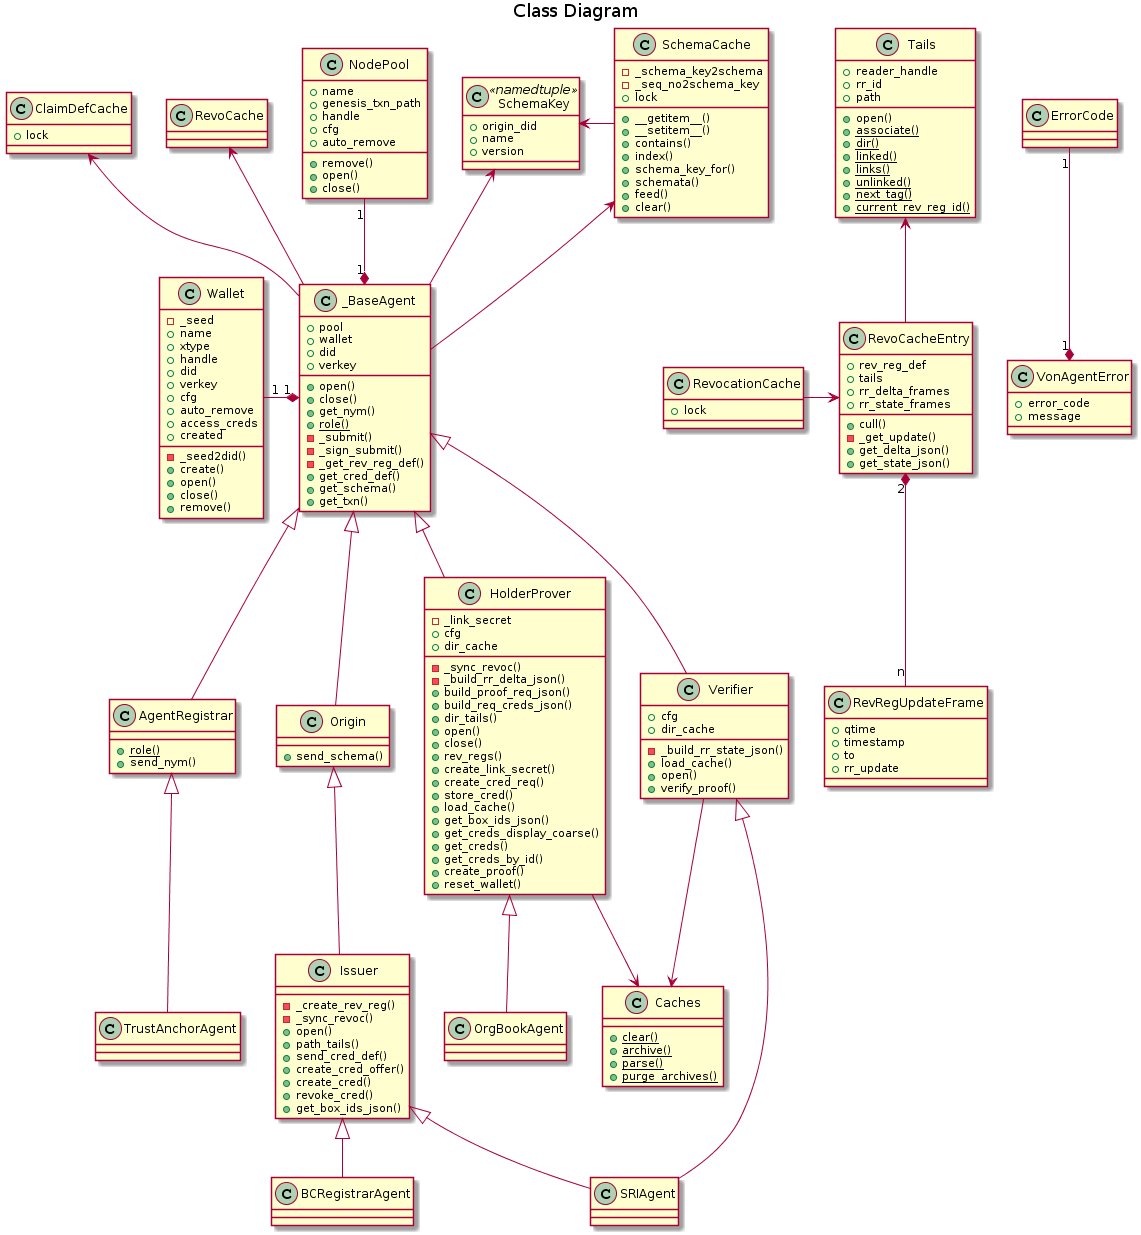

The diagram above was rendered by PlantUML. Its source (embedded in the PNG):
@startuml

title Class Diagram

class ErrorCode {
}

class VonAgentError {
    +error_code
    +message
}

class SchemaKey << namedtuple >> {
    +origin_did
    +name
    +version
}

class SchemaCache {
    -_schema_key2schema
    -_seq_no2schema_key
    +lock
    +__getitem__()
    +__setitem__()
    +contains()
    +index()
    +schema_key_for()
    +schemata()
    +feed()
    +clear()
}

class ClaimDefCache{
    +lock
}

class Tails {
    +reader_handle
    +rr_id
    +path
    +open()
    {static} +associate()
    {static} +dir()
    {static} +linked()
    {static} +links()
    {static} +unlinked()
    {static} +next_tag()
    {static} +current_rev_reg_id()
}

class RevoCacheEntry {
    +rev_reg_def
    +tails
    +cull()
    -_get_update()
    +rr_delta_frames
    +rr_state_frames
    +get_delta_json()
    +get_state_json()
}

class RevRegUpdateFrame {
    +qtime
    +timestamp
    +to
    +rr_update
}

class RevocationCache {
    +lock
}

class Caches {
    {static} +clear()
    {static} +archive()
    {static} +parse()
    {static} +purge_archives()
}

class Wallet {
    -_seed2did()
    -_seed
    +name
    +xtype
    +handle
    +did
    +verkey
    +cfg
    +auto_remove
    +access_creds
    +created
    +create()
    +open()
    +close()
    +remove()
}

class NodePool {
    +name
    +genesis_txn_path
    +handle
    +cfg
    +auto_remove
    +remove()
    +open()
    +close()
}

class _BaseAgent {
    +pool
    +wallet
    +did
    +verkey
    +open()
    +close()
    +get_nym()
    {static} +role()
    -_submit()
    -_sign_submit()
    -_get_rev_reg_def()
    +get_cred_def()
    +get_schema()
    +get_txn()
}

class AgentRegistrar {
    {static} +role()
    +send_nym()
}

class Origin {
    +send_schema()
}

class Issuer {
    -_create_rev_reg()
    -_sync_revoc()
    +open()
    +path_tails()
    +send_cred_def()
    +create_cred_offer()
    +create_cred()
    +revoke_cred()
    +get_box_ids_json()
}

class HolderProver {
    -_link_secret
    -_sync_revoc()
    -_build_rr_delta_json()
    +cfg
    +dir_cache
    +build_proof_req_json()
    +build_req_creds_json()
    +dir_tails()
    +open()
    +close()
    +rev_regs()
    +create_link_secret()
    +create_cred_req()
    +store_cred()
    +load_cache()
    +get_box_ids_json()
    +get_creds_display_coarse()
    +get_creds()
    +get_creds_by_id()
    +create_proof()
    +reset_wallet()
}

class Verifier {
    -_build_rr_state_json()
    +cfg
    +dir_cache
    +load_cache()
    +open()
    +verify_proof()
}

class TrustAnchorAgent {
}

class SRIAgent {
}

class BCRegistrarAgent {
}

class OrgBookAgent {
}

VonAgentError "1" *-up- "1" ErrorCode
SchemaCache -left-> SchemaKey
_BaseAgent -left-> SchemaKey

_BaseAgent -up-> SchemaCache
_BaseAgent "1" *-left- "1" Wallet
_BaseAgent "1" *-up- "1" NodePool

RevoCacheEntry -up-> Tails
RevoCacheEntry "2" *-down- "n" RevRegUpdateFrame
RevocationCache -> RevoCacheEntry

_BaseAgent -up-> RevoCache

_BaseAgent -up-> ClaimDefCache
_BaseAgent <|-down- AgentRegistrar
_BaseAgent <|-down- Origin
_BaseAgent <|-down- HolderProver
_BaseAgent <|-down- Verifier

AgentRegistrar <|-down- TrustAnchorAgent
Origin <|-down- Issuer

Issuer <|-down- SRIAgent
Verifier <|-down- SRIAgent

Issuer <|-down- BCRegistrarAgent

HolderProver <|-down- OrgBookAgent

HolderProver --> Caches
Verifier --> Caches
@enduml